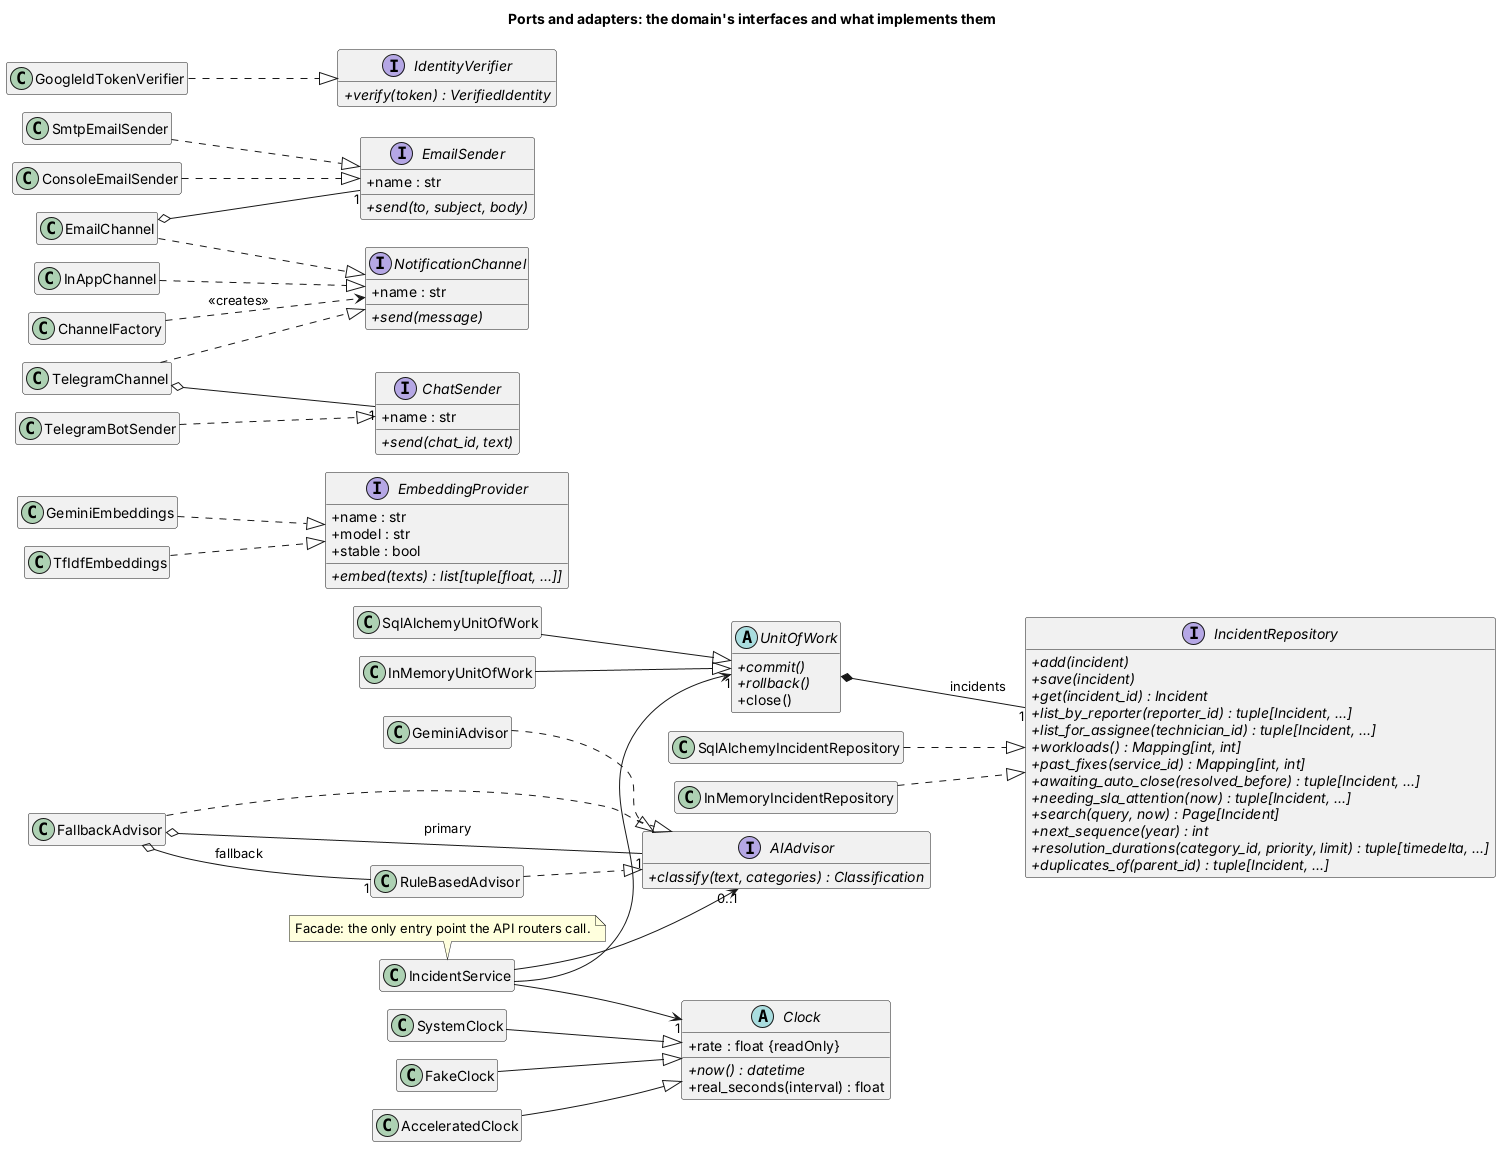

The diagram above was rendered by PlantUML. Its source (embedded in the PNG):
@startuml class-ports
' GENERATED by backend/scripts/gen_diagrams.py from the code. Do not edit by hand:
' change the code (or the spec in the script) and run `make diagrams`.

!pragma layout smetana

skinparam shadowing false
skinparam defaultFontName Helvetica
skinparam classAttributeIconSize 0
skinparam linetype ortho
hide empty members

left to right direction
title Ports and adapters: the domain's interfaces and what implements them

class IncidentService {
}
abstract class UnitOfWork {
  {abstract} +commit()
  {abstract} +rollback()
  +close()
}
interface IncidentRepository {
  {abstract} +add(incident)
  {abstract} +save(incident)
  {abstract} +get(incident_id) : Incident
  {abstract} +list_by_reporter(reporter_id) : tuple[Incident, ...]
  {abstract} +list_for_assignee(technician_id) : tuple[Incident, ...]
  {abstract} +workloads() : Mapping[int, int]
  {abstract} +past_fixes(service_id) : Mapping[int, int]
  {abstract} +awaiting_auto_close(resolved_before) : tuple[Incident, ...]
  {abstract} +needing_sla_attention(now) : tuple[Incident, ...]
  {abstract} +search(query, now) : Page[Incident]
  {abstract} +next_sequence(year) : int
  {abstract} +resolution_durations(category_id, priority, limit) : tuple[timedelta, ...]
  {abstract} +duplicates_of(parent_id) : tuple[Incident, ...]
}
class SqlAlchemyIncidentRepository {
}
class InMemoryIncidentRepository {
}
class SqlAlchemyUnitOfWork {
}
class InMemoryUnitOfWork {
}
interface AIAdvisor {
  {abstract} +classify(text, categories) : Classification
}
class GeminiAdvisor {
}
class RuleBasedAdvisor {
}
class FallbackAdvisor {
}
interface EmbeddingProvider {
  +name : str
  +model : str
  +stable : bool
  {abstract} +embed(texts) : list[tuple[float, ...]]
}
class GeminiEmbeddings {
}
class TfIdfEmbeddings {
}
interface NotificationChannel {
  +name : str
  {abstract} +send(message)
}
class InAppChannel {
}
class EmailChannel {
}
class TelegramChannel {
}
class ChannelFactory {
}
interface EmailSender {
  +name : str
  {abstract} +send(to, subject, body)
}
class SmtpEmailSender {
}
class ConsoleEmailSender {
}
interface ChatSender {
  +name : str
  {abstract} +send(chat_id, text)
}
class TelegramBotSender {
}
interface IdentityVerifier {
  {abstract} +verify(token) : VerifiedIdentity
}
class GoogleIdTokenVerifier {
}
abstract class Clock {
  +rate : float {readOnly}
  {abstract} +now() : datetime
  +real_seconds(interval) : float
}
class SystemClock {
}
class FakeClock {
}
class AcceleratedClock {
}
SqlAlchemyIncidentRepository ..|> IncidentRepository
InMemoryIncidentRepository ..|> IncidentRepository
SqlAlchemyUnitOfWork --|> UnitOfWork
InMemoryUnitOfWork --|> UnitOfWork
GeminiAdvisor ..|> AIAdvisor
RuleBasedAdvisor ..|> AIAdvisor
FallbackAdvisor ..|> AIAdvisor
GeminiEmbeddings ..|> EmbeddingProvider
TfIdfEmbeddings ..|> EmbeddingProvider
InAppChannel ..|> NotificationChannel
EmailChannel ..|> NotificationChannel
TelegramChannel ..|> NotificationChannel
SmtpEmailSender ..|> EmailSender
ConsoleEmailSender ..|> EmailSender
TelegramBotSender ..|> ChatSender
GoogleIdTokenVerifier ..|> IdentityVerifier
SystemClock --|> Clock
FakeClock --|> Clock
AcceleratedClock --|> Clock
IncidentService --> "1" UnitOfWork
IncidentService --> "1" Clock
IncidentService --> "0..1" AIAdvisor
UnitOfWork *-- "1" IncidentRepository : incidents
FallbackAdvisor o-- "1" AIAdvisor : primary
FallbackAdvisor o-- "1" RuleBasedAdvisor : fallback
EmailChannel o-- "1" EmailSender
TelegramChannel o-- "1" ChatSender
ChannelFactory ..> NotificationChannel : <<creates>>
note top of IncidentService
  Facade: the only entry point the API routers call.
end note
@enduml